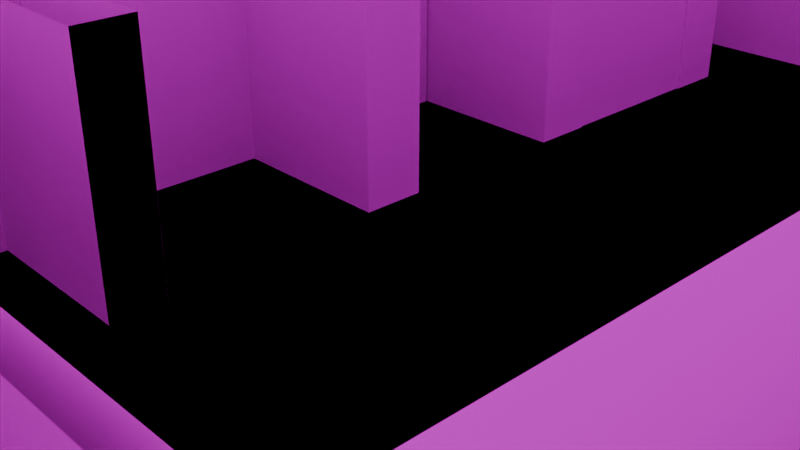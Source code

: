 # Source: untitled.blend  (saved by Blender 4.2.66; exported with 4.5.12 LTS)
import bpy
from mathutils import Matrix  # noqa: F401  (used for matrix-valued properties, if any)

bpy.ops.wm.read_factory_settings(use_empty=True)
scene = bpy.context.scene
scene.name = 'Scene'

# ---- collections
col_collection = bpy.data.collections.new('Collection'); scene.collection.children.link(col_collection)

# ---- images (referenced by path relative to the original .blend; pixels are not part of the script)
import os
ASSET_DIR = os.environ.get("B2B_ASSET_DIR", "")  # directory of the original .blend (textures are referenced by path, not embedded)
HERE = os.path.dirname(os.path.abspath(__file__))  # packed textures are extracted next to this script under _unpacked/

def load_image(name, relpath, width, height, colorspace="sRGB"):
    """Load a texture the original file referenced (path relative to the .blend, or extracted next to this script)."""
    p = next((c for c in (os.path.join(HERE, relpath), os.path.join(ASSET_DIR, relpath)) if relpath and os.path.exists(c)), "")
    if p:
        img = bpy.data.images.load(p, check_existing=True)
        img.name = name
    else:  # same state as the original file: an image datablock whose file is absent (Cycles renders it pink)
        img = bpy.data.images.new(name, width, height)
        img.source = "FILE"
        img.filepath = "//" + (relpath or name)
    img.colorspace_settings.name = colorspace
    return img
img_autumn_field_puresky_4k_exr = load_image('autumn_field_puresky_4k.exr', 'autumn_field_puresky_4k.exr', 1024, 1024, 'Linear Rec.709')

# ---- world
world_world = bpy.data.worlds.new('World'); scene.world = world_world
world_world.use_nodes = True; world_world.node_tree.nodes.clear()
_N = world_world.node_tree.nodes; _L = world_world.node_tree.links
n0 = _N.new('ShaderNodeOutputWorld'); n0.name = 'World Output'; n0.location = (294, 520)
n1 = _N.new('ShaderNodeBackground'); n1.name = 'Background'; n1.location = (4, 520)
n2 = _N.new('ShaderNodeTexSky'); n2.name = 'Sky Texture'; n2.location = (-285, 625)
n3 = _N.new('ShaderNodeTexImage'); n3.name = 'Image Texture'; n3.location = (-88, 277)
n3.image = img_autumn_field_puresky_4k_exr
n4 = _N.new('ShaderNodeTexCoord'); n4.name = 'Texture Coordinate'; n4.location = (-523, 296)
n5 = _N.new('ShaderNodeMapping'); n5.name = 'Mapping'; n5.location = (-288, 268)
_L.new(n2.outputs[0], n1.inputs[0])
_L.new(n4.outputs[0], n5.inputs[0])
_L.new(n5.outputs[0], n3.inputs[0])
_L.new(n3.outputs[0], n0.inputs[0])
n0.is_active_output = True
world_world.color = (0.05088, 0.05088, 0.05088)
world_world.sun_shadow_jitter_overblur = 0.0

# ---- cameras
cam_camera = bpy.data.cameras.new('Camera')
cam_camera.clip_end = 100.0
cam_camera.ortho_scale = 7.314

# ---- meshes
me_cube_1 = bpy.data.meshes.new('Cube.1')
me_cube_1.from_pydata([(-0.1583, 1.372, -0.1155), (-0.1583, 1.372, 0.1155), (0.1583, 1.372, -0.1155), (0.1583, 1.372, 0.1155), (0.1583, -1.372, -0.1155), (0.1583, -1.372, 0.1155), (-0.1583, -1.372, -0.1155), (-0.1583, -1.372, 0.1155), (15.76, 24.62, -1.235), (15.76, 21.43, -1.235), (15.76, 18.23, -1.235), (15.76, 15.04, -1.235), (15.76, 11.84, -1.235), (15.76, 8.647, -1.235), (15.76, 5.451, -1.235), (15.76, 2.256, -1.235), (15.76, -0.9389, -1.235), (15.76, -4.134, -1.235), (15.76, -7.329, -1.235), (13.28, 24.62, -1.235), (13.28, 21.43, -1.235), (13.28, 18.23, -1.235), (13.28, 15.04, -1.235), (13.28, 11.84, -1.235), (13.28, 8.647, -1.235), (13.28, 5.451, -1.235), (13.28, 2.256, -1.235), (13.28, -0.9389, -1.235), (13.28, -4.134, -1.235), (13.28, -7.329, -1.235), (10.81, 24.62, -1.235), (10.81, 21.43, -1.235), (10.81, 18.23, -1.235), (10.81, 15.04, -1.235), (10.81, 11.84, -1.235), (10.81, 8.647, -1.235), (10.81, 5.451, -1.235), (10.81, 2.256, -1.235), (10.81, -0.9389, -1.235), (10.81, -4.134, -1.235), (10.81, -7.329, -1.235), (8.338, 24.62, -1.235), (8.338, 21.43, -1.235), (8.338, 18.23, -1.235), (8.338, 15.04, -1.235), (8.338, 11.84, -1.235), (8.338, 8.647, -1.235), (8.338, 5.451, -1.235), (8.338, 2.256, -1.235), (8.338, -0.9389, -1.235), (8.338, -4.134, -1.235), (8.338, -7.329, -1.235), (5.865, 24.62, -1.235), (5.865, 21.43, -1.235), (5.865, 18.23, -1.235), (5.865, 15.04, -1.235), (5.865, 11.84, -1.235), (5.865, 8.647, -1.235), (5.865, 5.451, -1.235), (5.865, 2.256, -1.235), (5.865, -0.9389, -1.235), (5.865, -4.134, -1.235), (5.865, -7.329, -1.235), (3.392, 24.62, -1.235), (3.392, 21.43, -1.235), (3.392, 18.23, -1.235), (3.392, 15.04, -1.235), (3.392, 11.84, -1.235), (3.392, 8.647, -1.235), (3.392, 5.451, -1.235), (3.392, 2.256, -1.235), (3.392, -0.9389, -1.235), (3.392, -4.134, -1.235), (3.392, -7.329, -1.235), (0.9191, 24.62, -1.235), (0.9191, 21.43, -1.235), (0.9191, 18.23, -1.235), (0.9191, 15.04, -1.235), (0.9191, 11.84, -1.235), (0.9191, 8.647, -1.235), (0.9191, 5.451, -1.235), (0.9191, 2.256, -1.235), (0.9191, -0.9389, -1.235), (0.9191, -4.134, -1.235), (0.9191, -7.329, -1.235), (-1.554, 24.62, -1.235), (-1.554, 21.43, -1.235), (-1.554, 18.23, -1.235), (-1.554, 15.04, -1.235), (-1.554, 11.84, -1.235), (-1.554, 8.647, -1.235), (-1.554, 5.451, -1.235), (-1.554, 2.256, -1.235), (-1.554, -0.9389, -1.235), (-1.554, -4.134, -1.235), (-1.554, -7.329, -1.235), (-4.027, 24.62, -1.235), (-4.027, 21.43, -1.235), (-4.027, 18.23, -1.235), (-4.027, 15.04, -1.235), (-4.027, 11.84, -1.235), (-4.027, 8.647, -1.235), (-4.027, 5.451, -1.235), (-4.027, 2.256, -1.235), (-4.027, -0.9389, -1.235), (-4.027, -4.134, -1.235), (-4.027, -7.329, -1.235), (-6.5, 24.62, -1.235), (-6.5, 21.43, -1.235), (-6.5, 18.23, -1.235), (-6.5, 15.04, -1.235), (-6.5, 11.84, -1.235), (-6.5, 8.647, -1.235), (-6.5, 5.451, -1.235), (-6.5, 2.256, -1.235), (-6.5, -0.9389, -1.235), (-6.5, -4.134, -1.235), (-6.5, -7.329, -1.235), (-8.973, 24.62, -1.235), (-8.973, 21.43, -1.235), (-8.973, 18.23, -1.235), (-8.973, 15.04, -1.235), (-8.973, 11.84, -1.235), (-8.973, 8.647, -1.235), (-8.973, 5.451, -1.235), (-8.973, 2.256, -1.235), (-8.973, -0.9389, -1.235), (-8.973, -4.134, -1.235), (-8.973, -7.329, -1.235), (2.24, -1.663, -2.766), (2.359, -1.576, 1.491), (2.387, -1.663, -2.766), (2.387, -1.663, -1.702), (2.387, -1.663, -0.6375), (2.387, -1.663, 0.4269), (2.387, -1.663, 1.491), (2.359, -1.75, -2.766), (2.359, -1.75, -1.702), (2.359, -1.75, -0.6375), (2.359, -1.75, 0.4269), (2.359, -1.75, 1.491), (2.285, -1.803, -2.766), (2.285, -1.803, -1.702), (2.285, -1.803, -0.6375), (2.285, -1.803, 0.4269), (2.285, -1.803, 1.491), (2.194, -1.803, -2.766), (2.194, -1.803, -1.702), (2.194, -1.803, -0.6375), (2.194, -1.803, 0.4269), (2.194, -1.803, 1.491), (2.12, -1.75, -2.766), (2.12, -1.75, -1.702), (2.12, -1.75, -0.6375), (2.12, -1.75, 0.4269), (2.12, -1.75, 1.491), (2.092, -1.663, -2.766), (2.092, -1.663, -1.702), (2.092, -1.663, -0.6375), (2.092, -1.663, 0.4269), (2.092, -1.663, 1.491), (2.12, -1.576, -2.766), (2.12, -1.576, -1.702), (2.12, -1.576, -0.6375), (2.12, -1.576, 0.4269), (2.12, -1.576, 1.491), (2.194, -1.522, -2.766), (2.194, -1.522, -1.702), (2.194, -1.522, -0.6375), (2.194, -1.522, 0.4269), (2.194, -1.522, 1.491), (2.285, -1.522, -2.766), (2.285, -1.522, -1.702), (2.285, -1.522, -0.6375), (2.285, -1.522, 0.4269), (2.285, -1.522, 1.491), (2.359, -1.576, -2.766), (2.359, -1.576, -1.702), (2.359, -1.576, -0.6375), (2.359, -1.576, 0.4269), (-0.03574, -1.84, 1.495), (-0.03574, -1.84, 2.985), (-0.03574, -1.451, 1.495), (-0.03574, -1.451, 2.985), (12.87, -1.451, 1.495), (12.87, -1.451, 2.985), (12.87, -1.84, 1.495), (12.87, -1.84, 2.985), (-6.147, 2.384, -0.1155), (-6.147, 2.384, 0.1155), (-6.147, 2.701, -0.1155), (-6.147, 2.701, 0.1155), (-2.657, 2.701, -0.1155), (-2.657, 2.701, 0.1155), (-2.657, 2.384, -0.1155), (-2.657, 2.384, 0.1155), (-6.147, 2.384, 1.495), (-6.147, 2.384, 2.985), (-6.147, 2.701, 1.495), (-6.147, 2.701, 2.985), (-2.657, 2.701, 1.495), (-2.657, 2.701, 2.985), (-2.657, 2.384, 1.495), (-2.657, 2.384, 2.985), (0.257, 2.173, -2.452), (0.257, 2.173, 3.138), (0.257, 1.359, -2.452), (0.257, 1.359, 3.138), (-0.9333, 1.359, -2.452), (-0.9333, 1.359, 3.138), (-0.9333, 2.173, -2.452), (-0.9333, 2.173, 3.138), (-0.1583, 1.372, 1.495), (-0.1583, 1.372, 2.985), (0.1583, 1.372, 1.495), (0.1583, 1.372, 2.985), (0.1583, -1.372, 1.495), (0.1583, -1.372, 2.985), (-0.1583, -1.372, 1.495), (-0.1583, -1.372, 2.985), (-1.033, -4.861, 3.138), (-1.033, -4.861, -2.452), (-7.838, -4.861, -2.452), (-7.838, -4.861, 3.138), (12.46, -5.973, 3.138), (12.46, -5.973, -2.452), (-0.2271, -5.973, -2.452), (-0.2271, -5.973, 3.138), (12.38, -6.707, 3.138), (12.38, -6.707, -2.452), (12.38, 20.85, -2.452), (12.38, 20.85, 3.138), (-0.3171, 20.08, 3.138), (-0.3171, 20.08, -2.452), (12.55, 20.08, -2.452), (12.55, 20.08, 3.138), (-0.3181, 21.96, 3.138), (-0.3181, 21.96, -2.452), (-0.3181, 20.05, -2.452), (-0.3181, 20.05, 3.138), (-0.2769, 21.89, 3.138), (-0.2769, 21.89, -2.452), (-7.706, 21.89, -2.452), (-7.706, 21.89, 3.138), (-7.652, -5.384, 3.138), (-7.652, -5.384, -2.452), (-7.652, 21.97, -2.452), (-7.652, 21.97, 3.138), (-1.118, -6.35, -2.452), (-1.118, -6.35, 3.138), (-1.118, -1.394, -2.452), (-1.118, -1.394, 3.138), (0.08168, -1.394, -2.452), (0.08168, -1.394, 3.138), (0.08168, -6.35, -2.452), (0.08168, -6.35, 3.138), (-8.175, 3.128, -2.452), (-8.175, 3.128, 3.138), (-6.113, 3.128, -2.452), (-6.113, 3.128, 3.138), (-6.113, 1.367, -2.452), (-6.113, 1.367, 3.138), (-8.175, 1.367, -2.452), (-8.175, 1.367, 3.138), (-2.765, 3.158, -2.452), (-2.765, 3.158, 3.138), (3.421, 3.158, -2.452), (3.421, 3.158, 3.138), (3.421, 2.163, -2.452), (3.421, 2.163, 3.138), (-2.765, 2.163, -2.452), (-2.765, 2.163, 3.138), (-0.06885, 7.415, -2.452), (-0.06885, 7.415, 3.138), (-0.06885, 3.14, -2.452), (-0.06885, 3.14, 3.138), (-0.2761, 3.14, -2.452), (-0.2761, 3.14, 3.138), (-0.2761, 7.415, -2.452), (-0.2761, 7.415, 3.138), (-0.06885, 11.93, -2.452), (-0.06885, 11.93, 3.138), (-0.06885, 8.455, -2.452), (-0.06885, 8.455, 3.138), (-0.2761, 8.455, -2.452), (-0.2761, 8.455, 3.138), (-0.2761, 11.93, -2.452), (-0.2761, 11.93, 3.138), (3.18, 16.63, -2.452), (3.18, 16.63, 3.138), (3.18, 13.15, -2.452), (3.18, 13.15, 3.138), (2.973, 13.15, -2.452), (2.973, 13.15, 3.138), (2.973, 16.63, -2.452), (2.973, 16.63, 3.138), (-0.3894, 8.52, -2.452), (-0.3894, 8.52, 3.138), (3.211, 8.52, -2.452), (3.211, 8.52, 3.138), (3.211, 7.32, -2.452), (3.211, 7.32, 3.138), (-0.3894, 7.32, -2.452), (-0.3894, 7.32, 3.138), (-0.3894, 13.16, -2.452), (-0.3894, 13.16, 3.138), (3.211, 13.16, -2.452), (3.211, 13.16, 3.138), (3.211, 11.96, -2.452), (3.211, 11.96, 3.138), (-0.3894, 11.96, -2.452), (-0.3894, 11.96, 3.138), (-0.3894, 17.8, -2.452), (-0.3894, 17.8, 3.138), (3.211, 17.8, -2.452), (3.211, 17.8, 3.138), (3.211, 16.6, -2.452), (3.211, 16.6, 3.138), (-0.3894, 16.6, -2.452), (-0.3894, 16.6, 3.138)], [], [(6, 7, 1), (2, 3, 5), (6, 0, 2), (6, 1, 0), (2, 5, 4), (6, 2, 4), (8, 19, 20), (9, 20, 21), (10, 21, 22), (11, 22, 23), (12, 23, 24), (13, 24, 25), (14, 25, 26), (15, 26, 27), (16, 27, 28), (17, 28, 29), (19, 30, 31), (20, 31, 32), (21, 32, 33), (22, 33, 34), (23, 34, 35), (24, 35, 36), (25, 36, 37), (26, 37, 38), (27, 38, 39), (28, 39, 40), (30, 41, 42), (31, 42, 43), (32, 43, 44), (33, 44, 45), (34, 45, 46), (35, 46, 47), (36, 47, 48), (37, 48, 49), (38, 49, 50), (39, 50, 51), (41, 52, 53), (42, 53, 54), (43, 54, 55), (44, 55, 56), (45, 56, 57), (46, 57, 58), (47, 58, 59), (48, 59, 60), (49, 60, 61), (50, 61, 62), (52, 63, 64), (53, 64, 65), (54, 65, 66), (55, 66, 67), (56, 67, 68), (57, 68, 69), (58, 69, 70), (59, 70, 71), (60, 71, 72), (61, 72, 73), (63, 74, 75), (64, 75, 76), (65, 76, 77), (66, 77, 78), (67, 78, 79), (68, 79, 80), (69, 80, 81), (70, 81, 82), (71, 82, 83), (72, 83, 84), (74, 85, 86), (75, 86, 87), (76, 87, 88), (77, 88, 89), (78, 89, 90), (79, 90, 91), (80, 91, 92), (81, 92, 93), (82, 93, 94), (83, 94, 95), (85, 96, 97), (86, 97, 98), (87, 98, 99), (88, 99, 100), (89, 100, 101), (90, 101, 102), (91, 102, 103), (92, 103, 104), (93, 104, 105), (94, 105, 106), (96, 107, 108), (97, 108, 109), (98, 109, 110), (99, 110, 111), (100, 111, 112), (101, 112, 113), (102, 113, 114), (103, 114, 115), (104, 115, 116), (105, 116, 117), (107, 118, 119), (108, 119, 120), (109, 120, 121), (110, 121, 122), (111, 122, 123), (112, 123, 124), (113, 124, 125), (114, 125, 126), (115, 126, 127), (116, 127, 128), (8, 20, 9), (9, 21, 10), (10, 22, 11), (11, 23, 12), (12, 24, 13), (13, 25, 14), (14, 26, 15), (15, 27, 16), (16, 28, 17), (17, 29, 18), (19, 31, 20), (20, 32, 21), (21, 33, 22), (22, 34, 23), (23, 35, 24), (24, 36, 25), (25, 37, 26), (26, 38, 27), (27, 39, 28), (28, 40, 29), (30, 42, 31), (31, 43, 32), (32, 44, 33), (33, 45, 34), (34, 46, 35), (35, 47, 36), (36, 48, 37), (37, 49, 38), (38, 50, 39), (39, 51, 40), (41, 53, 42), (42, 54, 43), (43, 55, 44), (44, 56, 45), (45, 57, 46), (46, 58, 47), (47, 59, 48), (48, 60, 49), (49, 61, 50), (50, 62, 51), (52, 64, 53), (53, 65, 54), (54, 66, 55), (55, 67, 56), (56, 68, 57), (57, 69, 58), (58, 70, 59), (59, 71, 60), (60, 72, 61), (61, 73, 62), (63, 75, 64), (64, 76, 65), (65, 77, 66), (66, 78, 67), (67, 79, 68), (68, 80, 69), (69, 81, 70), (70, 82, 71), (71, 83, 72), (72, 84, 73), (74, 86, 75), (75, 87, 76), (76, 88, 77), (77, 89, 78), (78, 90, 79), (79, 91, 80), (80, 92, 81), (81, 93, 82), (82, 94, 83), (83, 95, 84), (85, 97, 86), (86, 98, 87), (87, 99, 88), (88, 100, 89), (89, 101, 90), (90, 102, 91), (91, 103, 92), (92, 104, 93), (93, 105, 94), (94, 106, 95), (96, 108, 97), (97, 109, 98), (98, 110, 99), (99, 111, 100), (100, 112, 101), (101, 113, 102), (102, 114, 103), (103, 115, 104), (104, 116, 105), (105, 117, 106), (107, 119, 108), (108, 120, 109), (109, 121, 110), (110, 122, 111), (111, 123, 112), (112, 124, 113), (113, 125, 114), (114, 126, 115), (115, 127, 116), (116, 128, 117), (129, 131, 136), (131, 132, 137), (132, 133, 138), (133, 134, 139), (134, 135, 140), (129, 176, 131), (129, 136, 141), (136, 137, 142), (137, 138, 143), (138, 139, 144), (139, 140, 145), (176, 177, 132), (129, 141, 146), (141, 142, 147), (142, 143, 148), (143, 144, 149), (144, 145, 150), (172, 173, 178), (129, 146, 151), (146, 147, 152), (147, 148, 153), (148, 149, 154), (149, 150, 155), (177, 178, 133), (129, 151, 156), (151, 152, 157), (152, 153, 158), (153, 154, 159), (154, 155, 160), (178, 179, 134), (129, 156, 161), (156, 157, 162), (157, 158, 163), (158, 159, 164), (159, 160, 165), (179, 130, 135), (129, 161, 166), (161, 162, 167), (162, 163, 168), (163, 164, 169), (164, 165, 170), (174, 175, 130), (129, 166, 171), (166, 167, 172), (167, 168, 173), (168, 169, 174), (169, 170, 175), (173, 174, 179), (129, 171, 176), (171, 172, 177), (131, 137, 136), (132, 138, 137), (133, 139, 138), (134, 140, 139), (136, 142, 141), (137, 143, 142), (138, 144, 143), (139, 145, 144), (176, 132, 131), (141, 147, 146), (142, 148, 147), (143, 149, 148), (144, 150, 149), (172, 178, 177), (146, 152, 151), (147, 153, 152), (148, 154, 153), (149, 155, 154), (177, 133, 132), (151, 157, 156), (152, 158, 157), (153, 159, 158), (154, 160, 159), (178, 134, 133), (156, 162, 161), (157, 163, 162), (158, 164, 163), (159, 165, 164), (179, 135, 134), (161, 167, 166), (162, 168, 167), (163, 169, 168), (164, 170, 169), (174, 130, 179), (166, 172, 171), (167, 173, 172), (168, 174, 173), (169, 175, 174), (173, 179, 178), (171, 177, 176), (186, 187, 181), (182, 183, 185), (186, 180, 182), (186, 181, 180), (182, 185, 184), (186, 182, 184), (194, 195, 189), (190, 191, 193), (194, 188, 190), (194, 189, 188), (190, 193, 192), (194, 190, 192), (202, 203, 197), (198, 199, 201), (202, 196, 198), (202, 197, 196), (198, 201, 200), (202, 198, 200), (204, 205, 207), (206, 207, 209), (208, 209, 211), (204, 207, 206), (206, 209, 208), (208, 211, 210), (218, 219, 213), (214, 215, 217), (218, 212, 214), (218, 213, 212), (214, 217, 216), (218, 214, 216), (222, 223, 220), (222, 220, 221), (226, 227, 224), (226, 224, 225), (229, 228, 231), (229, 231, 230), (234, 235, 232), (234, 232, 233), (238, 239, 236), (238, 236, 237), (241, 240, 243), (241, 243, 242), (246, 247, 244), (246, 244, 245), (248, 249, 251), (250, 251, 253), (252, 253, 255), (248, 251, 250), (250, 253, 252), (252, 255, 254), (256, 257, 259), (258, 259, 261), (260, 261, 263), (256, 259, 258), (258, 261, 260), (260, 263, 262), (264, 265, 267), (266, 267, 269), (268, 269, 271), (270, 271, 265), (264, 267, 266), (266, 269, 268), (268, 271, 270), (270, 265, 264), (272, 273, 275), (278, 272, 274), (276, 277, 279), (272, 275, 274), (278, 274, 276), (276, 279, 278), (280, 281, 283), (286, 280, 282), (284, 285, 287), (280, 283, 282), (286, 282, 284), (284, 287, 286), (288, 289, 291), (294, 288, 290), (292, 293, 295), (288, 291, 290), (294, 290, 292), (292, 295, 294), (296, 297, 299), (298, 299, 301), (300, 301, 303), (302, 303, 297), (296, 299, 298), (298, 301, 300), (300, 303, 302), (302, 297, 296), (304, 305, 307), (306, 307, 309), (308, 309, 311), (310, 311, 305), (304, 307, 306), (306, 309, 308), (308, 311, 310), (310, 305, 304), (312, 313, 315), (314, 315, 317), (316, 317, 319), (318, 319, 313), (312, 315, 314), (314, 317, 316), (316, 319, 318), (318, 313, 312)])
me_cube_1.update()
me_wall_017 = bpy.data.meshes.new('wall.017')
me_wall_017.from_pydata([(-2.478, 0.6, 0.0004686), (-2.478, 0.6, 5.591), (2.478, 0.6, 0.0004686), (2.478, 0.6, 5.591), (2.478, -0.6, 0.0004686), (2.478, -0.6, 5.591), (-2.478, -0.6, 0.0004686), (-2.478, -0.6, 5.591)], [], [(0, 1, 3), (2, 3, 5), (4, 5, 7), (0, 3, 2), (2, 5, 4), (4, 7, 6)])
me_wall_017.update()
me_wall_018 = bpy.data.meshes.new('wall.018')
me_wall_018.from_pydata([(1.031, -3.765, 5.591), (1.031, -3.765, 0.0004686), (1.031, 23.59, 0.0004686), (1.031, 23.59, 5.591)], [], [(2, 3, 0), (2, 0, 1)])
me_wall_018.update()
me_wall_019 = bpy.data.meshes.new('wall.019')
me_wall_019.from_pydata([(-1.031, 0.8807, 0.0004686), (-1.031, 0.8807, 5.591), (1.031, 0.8807, 0.0004686), (1.031, 0.8807, 5.591), (1.031, -0.8807, 0.0004686), (1.031, -0.8807, 5.591), (-1.031, -0.8807, 0.0004686), (-1.031, -0.8807, 5.591)], [], [(0, 1, 3), (2, 3, 5), (4, 5, 7), (0, 3, 2), (2, 5, 4), (4, 7, 6)])
me_wall_019.update()
me_wall_020 = bpy.data.meshes.new('wall.020')
me_wall_020.from_pydata([(-3.093, 0.4975, 0.0004686), (-3.093, 0.4975, 5.591), (3.093, 0.4975, 0.0004686), (3.093, 0.4975, 5.591), (3.093, -0.4975, 0.0004686), (3.093, -0.4975, 5.591), (-3.093, -0.4975, 0.0004686), (-3.093, -0.4975, 5.591)], [], [(0, 1, 3), (2, 3, 5), (4, 5, 7), (6, 7, 1), (0, 3, 2), (2, 5, 4), (4, 7, 6), (6, 1, 0)])
me_wall_020.update()
me_wall_021 = bpy.data.meshes.new('wall.021')
me_wall_021.from_pydata([(-2.138, 0.1036, 0.0004686), (-2.138, 0.1036, 5.591), (2.138, 0.1036, 0.0004686), (2.138, 0.1036, 5.591), (2.138, -0.1036, 0.0004686), (2.138, -0.1036, 5.591), (-2.138, -0.1036, 0.0004686), (-2.138, -0.1036, 5.591)], [], [(0, 1, 3), (6, 0, 2), (4, 5, 7), (0, 3, 2), (6, 2, 4), (4, 7, 6)])
me_wall_021.update()
me_wall_022 = bpy.data.meshes.new('wall.022')
me_wall_022.from_pydata([(-1.74, 0.1036, 0.0004686), (-1.74, 0.1036, 5.591), (1.74, 0.1036, 0.0004686), (1.74, 0.1036, 5.591), (1.74, -0.1036, 0.0004686), (1.74, -0.1036, 5.591), (-1.74, -0.1036, 0.0004686), (-1.74, -0.1036, 5.591)], [], [(0, 1, 3), (6, 0, 2), (4, 5, 7), (0, 3, 2), (6, 2, 4), (4, 7, 6)])
me_wall_022.update()
me_wall_023 = bpy.data.meshes.new('wall.023')
me_wall_023.from_pydata([(-1.74, 0.1036, 0.0004686), (-1.74, 0.1036, 5.591), (1.74, 0.1036, 0.0004686), (1.74, 0.1036, 5.591), (1.74, -0.1036, 0.0004686), (1.74, -0.1036, 5.591), (-1.74, -0.1036, 0.0004686), (-1.74, -0.1036, 5.591)], [], [(0, 1, 3), (6, 0, 2), (4, 5, 7), (0, 3, 2), (6, 2, 4), (4, 7, 6)])
me_wall_023.update()
me_wall_024 = bpy.data.meshes.new('wall.024')
me_wall_024.from_pydata([(-1.8, 0.6, 0.0004686), (-1.8, 0.6, 5.591), (1.8, 0.6, 0.0004686), (1.8, 0.6, 5.591), (1.8, -0.6, 0.0004686), (1.8, -0.6, 5.591), (-1.8, -0.6, 0.0004686), (-1.8, -0.6, 5.591)], [], [(0, 1, 3), (2, 3, 5), (4, 5, 7), (6, 7, 1), (0, 3, 2), (2, 5, 4), (4, 7, 6), (6, 1, 0)])
me_wall_024.update()
me_wall_025 = bpy.data.meshes.new('wall.025')
me_wall_025.from_pydata([(-0.4071, 0.5952, 0.0004686), (-0.4071, 0.5952, 5.591), (0.4071, 0.5952, 0.0004686), (0.4071, 0.5952, 5.591), (0.4071, -0.5952, 0.0004686), (0.4071, -0.5952, 5.591), (-0.4071, -0.5952, 0.0004686), (-0.4071, -0.5952, 5.591)], [], [(0, 1, 3), (2, 3, 5), (4, 5, 7), (0, 3, 2), (2, 5, 4), (4, 7, 6)])
me_wall_025.update()
me_wall_026 = bpy.data.meshes.new('wall.026')
me_wall_026.from_pydata([(11.34, -4.353, 5.591), (11.34, -4.353, 0.0004686), (4.535, -4.353, 0.0004686), (4.535, -4.353, 5.591)], [], [(2, 3, 0), (2, 0, 1)])
me_wall_026.update()
me_wall_027 = bpy.data.meshes.new('wall.027')
me_wall_027.from_pydata([(21.14, -4.353, 5.591), (21.14, -4.353, 0.0004686), (8.455, -4.353, 0.0004686), (8.455, -4.353, 5.591)], [], [(2, 3, 0), (2, 0, 1)])
me_wall_027.update()
me_wall_028 = bpy.data.meshes.new('wall.028')
me_wall_028.from_pydata([(21.06, -5.087, 5.591), (21.06, -5.087, 0.0004686), (21.06, 22.47, 0.0004686), (21.06, 22.47, 5.591)], [], [(1, 0, 3), (1, 3, 2)])
me_wall_028.update()
me_wall_029 = bpy.data.meshes.new('wall.029')
me_wall_029.from_pydata([(8.365, 21.7, 5.591), (8.365, 21.7, 0.0004686), (21.23, 21.7, 0.0004686), (21.23, 21.7, 5.591)], [], [(2, 3, 0), (2, 0, 1)])
me_wall_029.update()
me_wall_030 = bpy.data.meshes.new('wall.030')
me_wall_030.from_pydata([(8.364, 23.58, 5.591), (8.364, 23.58, 0.0004686), (8.364, 21.67, 0.0004686), (8.364, 21.67, 5.591)], [], [(2, 3, 0), (2, 0, 1)])
me_wall_030.update()
me_wall_031 = bpy.data.meshes.new('wall.031')
me_wall_031.from_pydata([(8.406, 23.51, 5.591), (8.406, 23.51, 0.0004686), (0.9768, 23.51, 0.0004686), (0.9768, 23.51, 5.591)], [], [(1, 0, 3), (1, 3, 2)])
me_wall_031.update()
me_wall_032 = bpy.data.meshes.new('wall.032')
me_wall_032.from_pydata([(-1.8, 0.6, 0.0004686), (-1.8, 0.6, 5.591), (1.8, 0.6, 0.0004686), (1.8, 0.6, 5.591), (1.8, -0.6, 0.0004686), (1.8, -0.6, 5.591), (-1.8, -0.6, 0.0004686), (-1.8, -0.6, 5.591)], [], [(0, 1, 3), (2, 3, 5), (4, 5, 7), (6, 7, 1), (0, 3, 2), (2, 5, 4), (4, 7, 6), (6, 1, 0)])
me_wall_032.update()
me_wall_033 = bpy.data.meshes.new('wall.033')
me_wall_033.from_pydata([(-1.8, 0.6, 0.0004686), (-1.8, 0.6, 5.591), (1.8, 0.6, 0.0004686), (1.8, 0.6, 5.591), (1.8, -0.6, 0.0004686), (1.8, -0.6, 5.591), (-1.8, -0.6, 0.0004686), (-1.8, -0.6, 5.591)], [], [(0, 1, 3), (2, 3, 5), (4, 5, 7), (6, 7, 1), (0, 3, 2), (2, 5, 4), (4, 7, 6), (6, 1, 0)])
me_wall_033.update()
me_floor_002 = bpy.data.meshes.new('floor.002')
me_floor_002.from_pydata([(-15.98, 12.37, 0.0), (-12.78, 12.37, 0.0), (-9.586, 12.37, 0.0), (-6.39, 12.37, 0.0), (-3.195, 12.37, 0.0), (2.381e-07, 12.37, 0.0), (3.195, 12.37, 0.0), (6.39, 12.37, 0.0), (9.586, 12.37, 0.0), (12.78, 12.37, 0.0), (15.98, 12.37, 0.0), (-15.98, 9.892, 0.0), (-12.78, 9.892, 0.0), (-9.586, 9.892, 0.0), (-6.39, 9.892, 0.0), (-3.195, 9.892, 0.0), (2.381e-07, 9.892, 0.0), (3.195, 9.892, 0.0), (6.39, 9.892, 0.0), (9.586, 9.892, 0.0), (12.78, 9.892, 0.0), (15.98, 9.892, 0.0), (-15.98, 7.419, 0.0), (-12.78, 7.419, 0.0), (-9.586, 7.419, 0.0), (-6.39, 7.419, 0.0), (-3.195, 7.419, 0.0), (2.381e-07, 7.419, 0.0), (3.195, 7.419, 0.0), (6.39, 7.419, 0.0), (9.586, 7.419, 0.0), (12.78, 7.419, 0.0), (15.98, 7.419, 0.0), (-15.98, 4.946, 0.0), (-12.78, 4.946, 0.0), (-9.586, 4.946, 0.0), (-6.39, 4.946, 0.0), (-3.195, 4.946, 0.0), (2.381e-07, 4.946, 0.0), (3.195, 4.946, 0.0), (6.39, 4.946, 0.0), (9.586, 4.946, 0.0), (12.78, 4.946, 0.0), (15.98, 4.946, 0.0), (-15.98, 2.473, 0.0), (-12.78, 2.473, 0.0), (-9.586, 2.473, 0.0), (-6.39, 2.473, 0.0), (-3.195, 2.473, 0.0), (2.381e-07, 2.473, 0.0), (3.195, 2.473, 0.0), (6.39, 2.473, 0.0), (9.586, 2.473, 0.0), (12.78, 2.473, 0.0), (15.98, 2.473, 0.0), (-15.98, -1.843e-07, 0.0), (-12.78, -1.843e-07, 0.0), (-9.586, -1.843e-07, 0.0), (-6.39, -1.843e-07, 0.0), (-3.195, -1.843e-07, 0.0), (2.381e-07, -1.843e-07, 0.0), (3.195, -1.843e-07, 0.0), (6.39, -1.843e-07, 0.0), (9.586, -1.843e-07, 0.0), (12.78, -1.843e-07, 0.0), (15.98, -1.843e-07, 0.0), (-15.98, -2.473, 0.0), (-12.78, -2.473, 0.0), (-9.586, -2.473, 0.0), (-6.39, -2.473, 0.0), (-3.195, -2.473, 0.0), (2.381e-07, -2.473, 0.0), (3.195, -2.473, 0.0), (6.39, -2.473, 0.0), (9.586, -2.473, 0.0), (12.78, -2.473, 0.0), (15.98, -2.473, 0.0), (-15.98, -4.946, 0.0), (-12.78, -4.946, 0.0), (-9.586, -4.946, 0.0), (-6.39, -4.946, 0.0), (-3.195, -4.946, 0.0), (2.381e-07, -4.946, 0.0), (3.195, -4.946, 0.0), (6.39, -4.946, 0.0), (9.586, -4.946, 0.0), (12.78, -4.946, 0.0), (15.98, -4.946, 0.0), (-15.98, -7.419, 0.0), (-12.78, -7.419, 0.0), (-9.586, -7.419, 0.0), (-6.39, -7.419, 0.0), (-3.195, -7.419, 0.0), (2.381e-07, -7.419, 0.0), (3.195, -7.419, 0.0), (6.39, -7.419, 0.0), (9.586, -7.419, 0.0), (12.78, -7.419, 0.0), (15.98, -7.419, 0.0), (-15.98, -9.892, 0.0), (-12.78, -9.892, 0.0), (-9.586, -9.892, 0.0), (-6.39, -9.892, 0.0), (-3.195, -9.892, 0.0), (2.381e-07, -9.892, 0.0), (3.195, -9.892, 0.0), (6.39, -9.892, 0.0), (9.586, -9.892, 0.0), (12.78, -9.892, 0.0), (15.98, -9.892, 0.0), (-15.98, -12.37, 0.0), (-12.78, -12.37, 0.0), (-9.586, -12.37, 0.0), (-6.39, -12.37, 0.0), (-3.195, -12.37, 0.0), (2.381e-07, -12.37, 0.0), (3.195, -12.37, 0.0), (6.39, -12.37, 0.0), (9.586, -12.37, 0.0), (12.78, -12.37, 0.0), (15.98, -12.37, 0.0)], [], [(0, 11, 12), (1, 12, 13), (2, 13, 14), (3, 14, 15), (4, 15, 16), (5, 16, 17), (6, 17, 18), (7, 18, 19), (8, 19, 20), (9, 20, 21), (11, 22, 23), (12, 23, 24), (13, 24, 25), (14, 25, 26), (15, 26, 27), (16, 27, 28), (17, 28, 29), (18, 29, 30), (19, 30, 31), (20, 31, 32), (22, 33, 34), (23, 34, 35), (24, 35, 36), (25, 36, 37), (26, 37, 38), (27, 38, 39), (28, 39, 40), (29, 40, 41), (30, 41, 42), (31, 42, 43), (33, 44, 45), (34, 45, 46), (35, 46, 47), (36, 47, 48), (37, 48, 49), (38, 49, 50), (39, 50, 51), (40, 51, 52), (41, 52, 53), (42, 53, 54), (44, 55, 56), (45, 56, 57), (46, 57, 58), (47, 58, 59), (48, 59, 60), (49, 60, 61), (50, 61, 62), (51, 62, 63), (52, 63, 64), (53, 64, 65), (55, 66, 67), (56, 67, 68), (57, 68, 69), (58, 69, 70), (59, 70, 71), (60, 71, 72), (61, 72, 73), (62, 73, 74), (63, 74, 75), (64, 75, 76), (66, 77, 78), (67, 78, 79), (68, 79, 80), (69, 80, 81), (70, 81, 82), (71, 82, 83), (72, 83, 84), (73, 84, 85), (74, 85, 86), (75, 86, 87), (77, 88, 89), (78, 89, 90), (79, 90, 91), (80, 91, 92), (81, 92, 93), (82, 93, 94), (83, 94, 95), (84, 95, 96), (85, 96, 97), (86, 97, 98), (88, 99, 100), (89, 100, 101), (90, 101, 102), (91, 102, 103), (92, 103, 104), (93, 104, 105), (94, 105, 106), (95, 106, 107), (96, 107, 108), (97, 108, 109), (99, 110, 111), (100, 111, 112), (101, 112, 113), (102, 113, 114), (103, 114, 115), (104, 115, 116), (105, 116, 117), (106, 117, 118), (107, 118, 119), (108, 119, 120), (0, 12, 1), (1, 13, 2), (2, 14, 3), (3, 15, 4), (4, 16, 5), (5, 17, 6), (6, 18, 7), (7, 19, 8), (8, 20, 9), (9, 21, 10), (11, 23, 12), (12, 24, 13), (13, 25, 14), (14, 26, 15), (15, 27, 16), (16, 28, 17), (17, 29, 18), (18, 30, 19), (19, 31, 20), (20, 32, 21), (22, 34, 23), (23, 35, 24), (24, 36, 25), (25, 37, 26), (26, 38, 27), (27, 39, 28), (28, 40, 29), (29, 41, 30), (30, 42, 31), (31, 43, 32), (33, 45, 34), (34, 46, 35), (35, 47, 36), (36, 48, 37), (37, 49, 38), (38, 50, 39), (39, 51, 40), (40, 52, 41), (41, 53, 42), (42, 54, 43), (44, 56, 45), (45, 57, 46), (46, 58, 47), (47, 59, 48), (48, 60, 49), (49, 61, 50), (50, 62, 51), (51, 63, 52), (52, 64, 53), (53, 65, 54), (55, 67, 56), (56, 68, 57), (57, 69, 58), (58, 70, 59), (59, 71, 60), (60, 72, 61), (61, 73, 62), (62, 74, 63), (63, 75, 64), (64, 76, 65), (66, 78, 67), (67, 79, 68), (68, 80, 69), (69, 81, 70), (70, 82, 71), (71, 83, 72), (72, 84, 73), (73, 85, 74), (74, 86, 75), (75, 87, 76), (77, 89, 78), (78, 90, 79), (79, 91, 80), (80, 92, 81), (81, 93, 82), (82, 94, 83), (83, 95, 84), (84, 96, 85), (85, 97, 86), (86, 98, 87), (88, 100, 89), (89, 101, 90), (90, 102, 91), (91, 103, 92), (92, 104, 93), (93, 105, 94), (94, 106, 95), (95, 107, 96), (96, 108, 97), (97, 109, 98), (99, 111, 100), (100, 112, 101), (101, 113, 102), (102, 114, 103), (103, 115, 104), (104, 116, 105), (105, 117, 106), (106, 118, 107), (107, 119, 108), (108, 120, 109)])
me_floor_002.update()
me_cylinder_001 = bpy.data.meshes.new('Cylinder.001')
me_cylinder_001.from_pydata([(0.0, 0.0, -2.129), (0.1194, 0.08677, 2.129), (0.1476, 0.0, -2.129), (0.1476, 0.0, -1.064), (0.1476, 0.0, 0.0), (0.1476, 0.0, 1.064), (0.1476, 0.0, 2.129), (0.1194, -0.08677, -2.129), (0.1194, -0.08677, -1.064), (0.1194, -0.08677, 0.0), (0.1194, -0.08677, 1.064), (0.1194, -0.08677, 2.129), (0.04562, -0.1404, -2.129), (0.04562, -0.1404, -1.064), (0.04562, -0.1404, 0.0), (0.04562, -0.1404, 1.064), (0.04562, -0.1404, 2.129), (-0.04562, -0.1404, -2.129), (-0.04562, -0.1404, -1.064), (-0.04562, -0.1404, 0.0), (-0.04562, -0.1404, 1.064), (-0.04562, -0.1404, 2.129), (-0.1194, -0.08677, -2.129), (-0.1194, -0.08677, -1.064), (-0.1194, -0.08677, 0.0), (-0.1194, -0.08677, 1.064), (-0.1194, -0.08677, 2.129), (-0.1476, -1.808e-17, -2.129), (-0.1476, -1.808e-17, -1.064), (-0.1476, -1.808e-17, 0.0), (-0.1476, -1.808e-17, 1.064), (-0.1476, -1.808e-17, 2.129), (-0.1194, 0.08677, -2.129), (-0.1194, 0.08677, -1.064), (-0.1194, 0.08677, 0.0), (-0.1194, 0.08677, 1.064), (-0.1194, 0.08677, 2.129), (-0.04562, 0.1404, -2.129), (-0.04562, 0.1404, -1.064), (-0.04562, 0.1404, 0.0), (-0.04562, 0.1404, 1.064), (-0.04562, 0.1404, 2.129), (0.04562, 0.1404, -2.129), (0.04562, 0.1404, -1.064), (0.04562, 0.1404, 0.0), (0.04562, 0.1404, 1.064), (0.04562, 0.1404, 2.129), (0.1194, 0.08677, -2.129), (0.1194, 0.08677, -1.064), (0.1194, 0.08677, 0.0), (0.1194, 0.08677, 1.064)], [], [(0, 2, 7), (2, 3, 8), (3, 4, 9), (4, 5, 10), (5, 6, 11), (0, 47, 2), (0, 7, 12), (7, 8, 13), (8, 9, 14), (9, 10, 15), (10, 11, 16), (47, 48, 3), (0, 12, 17), (12, 13, 18), (13, 14, 19), (14, 15, 20), (15, 16, 21), (43, 44, 49), (0, 17, 22), (17, 18, 23), (18, 19, 24), (19, 20, 25), (20, 21, 26), (48, 49, 4), (0, 22, 27), (22, 23, 28), (23, 24, 29), (24, 25, 30), (25, 26, 31), (49, 50, 5), (0, 27, 32), (27, 28, 33), (28, 29, 34), (29, 30, 35), (30, 31, 36), (50, 1, 6), (0, 32, 37), (32, 33, 38), (33, 34, 39), (34, 35, 40), (35, 36, 41), (45, 46, 1), (0, 37, 42), (37, 38, 43), (38, 39, 44), (39, 40, 45), (40, 41, 46), (44, 45, 50), (0, 42, 47), (42, 43, 48), (2, 8, 7), (3, 9, 8), (4, 10, 9), (5, 11, 10), (7, 13, 12), (8, 14, 13), (9, 15, 14), (10, 16, 15), (47, 3, 2), (12, 18, 17), (13, 19, 18), (14, 20, 19), (15, 21, 20), (43, 49, 48), (17, 23, 22), (18, 24, 23), (19, 25, 24), (20, 26, 25), (48, 4, 3), (22, 28, 27), (23, 29, 28), (24, 30, 29), (25, 31, 30), (49, 5, 4), (27, 33, 32), (28, 34, 33), (29, 35, 34), (30, 36, 35), (50, 6, 5), (32, 38, 37), (33, 39, 38), (34, 40, 39), (35, 41, 40), (45, 1, 50), (37, 43, 42), (38, 44, 43), (39, 45, 44), (40, 46, 45), (44, 50, 49), (42, 48, 47)])
me_cylinder_001.update()
me_cube_006 = bpy.data.meshes.new('Cube.006')
me_cube_006.from_pydata([(-0.1944, 6.452, -0.7453), (-0.1944, 6.452, 0.7453), (0.1944, 6.452, -0.7453), (0.1944, 6.452, 0.7453), (0.1944, -6.452, -0.7453), (0.1944, -6.452, 0.7453), (-0.1944, -6.452, -0.7453), (-0.1944, -6.452, 0.7453)], [], [(6, 7, 1), (2, 3, 5), (6, 0, 2), (6, 1, 0), (2, 5, 4), (6, 2, 4)])
me_cube_006.update()
me_cube_007 = bpy.data.meshes.new('Cube.007')
me_cube_007.from_pydata([(-0.1583, 1.745, -0.1155), (-0.1583, 1.745, 0.1155), (0.1583, 1.745, -0.1155), (0.1583, 1.745, 0.1155), (0.1583, -1.745, -0.1155), (0.1583, -1.745, 0.1155), (-0.1583, -1.745, -0.1155), (-0.1583, -1.745, 0.1155)], [], [(6, 7, 1), (2, 3, 5), (6, 0, 2), (6, 1, 0), (2, 5, 4), (6, 2, 4)])
me_cube_007.update()
me_cube_008 = bpy.data.meshes.new('Cube.008')
me_cube_008.from_pydata([(-0.1583, 1.745, -0.7453), (-0.1583, 1.745, 0.7453), (0.1583, 1.745, -0.7453), (0.1583, 1.745, 0.7453), (0.1583, -1.745, -0.7453), (0.1583, -1.745, 0.7453), (-0.1583, -1.745, -0.7453), (-0.1583, -1.745, 0.7453)], [], [(6, 7, 1), (2, 3, 5), (6, 0, 2), (6, 1, 0), (2, 5, 4), (6, 2, 4)])
me_cube_008.update()
me_cube_009 = bpy.data.meshes.new('Cube.009')
me_cube_009.from_pydata([(-0.1583, 1.372, -0.1155), (-0.1583, 1.372, 0.1155), (0.1583, 1.372, -0.1155), (0.1583, 1.372, 0.1155), (0.1583, -1.372, -0.1155), (0.1583, -1.372, 0.1155), (-0.1583, -1.372, -0.1155), (-0.1583, -1.372, 0.1155)], [], [(6, 7, 1), (2, 3, 5), (6, 0, 2), (6, 1, 0), (2, 5, 4), (6, 2, 4)])
me_cube_009.update()
me_cube_010 = bpy.data.meshes.new('Cube.010')
me_cube_010.from_pydata([(-0.1583, 1.372, -0.7453), (-0.1583, 1.372, 0.7453), (0.1583, 1.372, -0.7453), (0.1583, 1.372, 0.7453), (0.1583, -1.372, -0.7453), (0.1583, -1.372, 0.7453), (-0.1583, -1.372, -0.7453), (-0.1583, -1.372, 0.7453)], [], [(6, 7, 1), (2, 3, 5), (6, 0, 2), (6, 1, 0), (2, 5, 4), (6, 2, 4)])
me_cube_010.update()

# ---- objects
ob_cube_1 = bpy.data.objects.new('Cube.1', me_cube_1)
ob_camera = bpy.data.objects.new('Camera', cam_camera)
ob_wall_017 = bpy.data.objects.new('wall.017', me_wall_017)
ob_wall_018 = bpy.data.objects.new('wall.018', me_wall_018)
ob_wall_019 = bpy.data.objects.new('wall.019', me_wall_019)
ob_wall_020 = bpy.data.objects.new('wall.020', me_wall_020)
ob_wall_021 = bpy.data.objects.new('wall.021', me_wall_021)
ob_wall_022 = bpy.data.objects.new('wall.022', me_wall_022)
ob_wall_023 = bpy.data.objects.new('wall.023', me_wall_023)
ob_wall_024 = bpy.data.objects.new('wall.024', me_wall_024)
ob_wall_025 = bpy.data.objects.new('wall.025', me_wall_025)
ob_wall_026 = bpy.data.objects.new('wall.026', me_wall_026)
ob_wall_027 = bpy.data.objects.new('wall.027', me_wall_027)
ob_wall_028 = bpy.data.objects.new('wall.028', me_wall_028)
ob_wall_029 = bpy.data.objects.new('wall.029', me_wall_029)
ob_wall_030 = bpy.data.objects.new('wall.030', me_wall_030)
ob_wall_031 = bpy.data.objects.new('wall.031', me_wall_031)
ob_wall_032 = bpy.data.objects.new('wall.032', me_wall_032)
ob_wall_033 = bpy.data.objects.new('wall.033', me_wall_033)
ob_floor_002 = bpy.data.objects.new('floor.002', me_floor_002)
ob_cylinder_001 = bpy.data.objects.new('Cylinder.001', me_cylinder_001)
ob_cube_006 = bpy.data.objects.new('Cube.006', me_cube_006)
ob_cube_007 = bpy.data.objects.new('Cube.007', me_cube_007)
ob_cube_008 = bpy.data.objects.new('Cube.008', me_cube_008)
ob_cube_009 = bpy.data.objects.new('Cube.009', me_cube_009)
ob_cube_010 = bpy.data.objects.new('Cube.010', me_cube_010)

# ---- transforms, parenting, visibility, modifiers, constraints
ob_cube_1.location = (-3.392, -8.647, 2.723)
ob_cube_1.rotation_mode = 'QUATERNION'
ob_cube_1.rotation_quaternion = (-1.0, 0.0, 0.0, 0.0)
ob_camera.location = (12.72, -12.75, 9.823)
ob_camera.rotation_euler = (1.109, 0.0, 0.8149)
ob_camera.lock_rotations_4d = False
ob_camera.empty_display_type = 'ARROWS'
ob_camera.color = (0.0, 0.0, 0.0, 0.0)
ob_camera.display_type = 'WIRE'
ob_camera.lineart.crease_threshold = 0.0
ob_wall_017.location = (-3.91, -12.52, 0.2703)
ob_wall_017.rotation_mode = 'QUATERNION'
ob_wall_017.rotation_quaternion = (0.7071, 0.0, 0.0, 0.7071)
ob_wall_018.location = (-12.07, -10.27, 0.2703)
ob_wall_018.rotation_mode = 'QUATERNION'
ob_wall_018.rotation_quaternion = (-1.0, 0.0, 0.0, 0.0)
ob_wall_019.location = (-10.54, -6.399, 0.2703)
ob_wall_019.rotation_mode = 'QUATERNION'
ob_wall_019.rotation_quaternion = (-1.0, 0.0, 0.0, 0.0)
ob_wall_020.location = (-3.064, -5.986, 0.2703)
ob_wall_020.rotation_mode = 'QUATERNION'
ob_wall_020.rotation_quaternion = (-1.0, 0.0, 0.0, 0.0)
ob_wall_021.location = (-3.565, -3.369, 0.2703)
ob_wall_021.rotation_mode = 'QUATERNION'
ob_wall_021.rotation_quaternion = (-0.7071, 0.0, 0.0, 0.7071)
ob_wall_022.location = (-3.565, 1.548, 0.2703)
ob_wall_022.rotation_mode = 'QUATERNION'
ob_wall_022.rotation_quaternion = (-0.7071, 0.0, 0.0, 0.7071)
ob_wall_023.location = (-0.3157, 6.246, 0.2703)
ob_wall_023.rotation_mode = 'QUATERNION'
ob_wall_023.rotation_quaternion = (-0.7071, 0.0, 0.0, 0.7071)
ob_wall_024.location = (-1.982, -0.7268, 0.2703)
ob_wall_024.rotation_mode = 'QUATERNION'
ob_wall_024.rotation_quaternion = (-1.0, 0.0, 0.0, 0.0)
ob_wall_025.location = (-3.73, -6.88, 0.2703)
ob_wall_025.rotation_mode = 'QUATERNION'
ob_wall_025.rotation_quaternion = (-0.7071, 0.0, 0.0, 0.7071)
ob_wall_026.location = (-15.77, -9.154, 0.2703)
ob_wall_026.rotation_mode = 'QUATERNION'
ob_wall_026.rotation_quaternion = (-1.0, 0.0, 0.0, 0.0)
ob_wall_027.location = (-12.07, -10.27, 0.2703)
ob_wall_027.rotation_mode = 'QUATERNION'
ob_wall_027.rotation_quaternion = (-1.0, 0.0, 0.0, 0.0)
ob_wall_028.location = (-12.07, -10.27, 0.2703)
ob_wall_028.rotation_mode = 'QUATERNION'
ob_wall_028.rotation_quaternion = (-1.0, 0.0, 0.0, 0.0)
ob_wall_029.location = (-12.07, -10.27, 0.2703)
ob_wall_029.rotation_mode = 'QUATERNION'
ob_wall_029.rotation_quaternion = (-1.0, 0.0, 0.0, 0.0)
ob_wall_030.location = (-12.07, -10.27, 0.2703)
ob_wall_030.rotation_mode = 'QUATERNION'
ob_wall_030.rotation_quaternion = (-1.0, 0.0, 0.0, 0.0)
ob_wall_031.location = (-12.07, -10.27, 0.2703)
ob_wall_031.rotation_mode = 'QUATERNION'
ob_wall_031.rotation_quaternion = (-1.0, 0.0, 0.0, 0.0)
ob_wall_032.location = (-1.982, 3.915, 0.2703)
ob_wall_032.rotation_mode = 'QUATERNION'
ob_wall_032.rotation_quaternion = (-1.0, 0.0, 0.0, 0.0)
ob_wall_033.location = (-1.982, 8.555, 0.2703)
ob_wall_033.rotation_mode = 'QUATERNION'
ob_wall_033.rotation_quaternion = (-1.0, 0.0, 0.0, 0.0)
ob_floor_002.location = (-3.465e-16, -1.453e-15, 1.488)
ob_floor_002.rotation_mode = 'QUATERNION'
ob_floor_002.rotation_quaternion = (0.7071, -1.299e-16, -4.33e-17, -0.7071)
ob_cylinder_001.location = (-1.153, -10.31, 2.085)
ob_cylinder_001.rotation_mode = 'QUATERNION'
ob_cylinder_001.rotation_quaternion = (-1.0, 0.0, 0.0, 0.0)
ob_cube_006.location = (3.024, -10.29, 4.963)
ob_cube_006.rotation_mode = 'QUATERNION'
ob_cube_006.rotation_quaternion = (0.7071, 0.0, 0.0, 0.7071)
ob_cube_007.location = (-7.794, -6.104, 2.723)
ob_cube_007.rotation_mode = 'QUATERNION'
ob_cube_007.rotation_quaternion = (0.7071, 0.0, 0.0, 0.7071)
ob_cube_008.location = (-7.794, -6.104, 4.963)
ob_cube_008.rotation_mode = 'QUATERNION'
ob_cube_008.rotation_quaternion = (0.7071, 0.0, 0.0, 0.7071)
ob_cube_009.location = (-3.392, -8.647, 2.723)
ob_cube_009.rotation_mode = 'QUATERNION'
ob_cube_009.rotation_quaternion = (-1.0, 0.0, 0.0, 0.0)
ob_cube_010.location = (-3.392, -8.647, 4.963)
ob_cube_010.rotation_mode = 'QUATERNION'
ob_cube_010.rotation_quaternion = (-1.0, 0.0, 0.0, 0.0)

# ---- collection membership
scene.collection.objects.link(ob_cube_1)
col_collection.objects.link(ob_camera)
col_collection.objects.link(ob_wall_017)
col_collection.objects.link(ob_wall_018)
col_collection.objects.link(ob_wall_019)
col_collection.objects.link(ob_wall_020)
col_collection.objects.link(ob_wall_021)
col_collection.objects.link(ob_wall_022)
col_collection.objects.link(ob_wall_023)
col_collection.objects.link(ob_wall_024)
col_collection.objects.link(ob_wall_025)
col_collection.objects.link(ob_wall_026)
col_collection.objects.link(ob_wall_027)
col_collection.objects.link(ob_wall_028)
col_collection.objects.link(ob_wall_029)
col_collection.objects.link(ob_wall_030)
col_collection.objects.link(ob_wall_031)
col_collection.objects.link(ob_wall_032)
col_collection.objects.link(ob_wall_033)
col_collection.objects.link(ob_floor_002)
col_collection.objects.link(ob_cylinder_001)
col_collection.objects.link(ob_cube_006)
col_collection.objects.link(ob_cube_007)
col_collection.objects.link(ob_cube_008)
col_collection.objects.link(ob_cube_009)
col_collection.objects.link(ob_cube_010)

# ---- scene / render settings (as saved in the file)
scene.camera = ob_camera
scene.frame_start = 1; scene.frame_end = 250; scene.frame_set(1)
scene.render.engine = 'CYCLES'
scene.cycles.samples = 128
bpy.context.view_layer.update()
